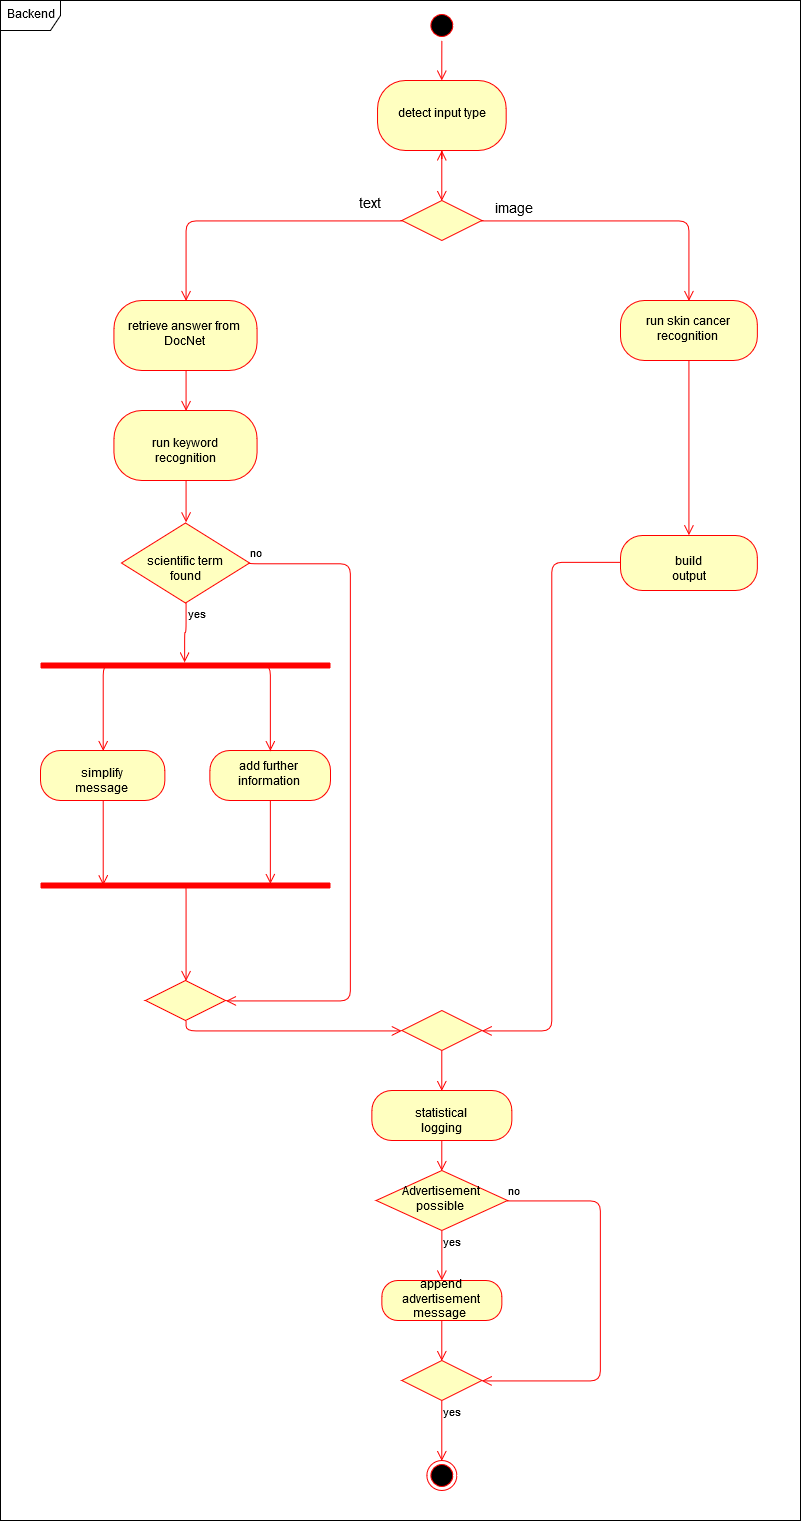

The diagram above was exported from draw.io. Its source (the exported page's mxGraphModel, read from the mxfile embedded in the PNG):
<mxGraphModel dx="1483" dy="821" grid="1" gridSize="10" guides="1" tooltips="1" connect="1" arrows="1" fold="1" page="1" pageScale="1" pageWidth="827" pageHeight="1169" math="0" shadow="0">
  <root>
    <mxCell id="5GDjMNLNgv6hXDDCR8a_-0" />
    <mxCell id="5GDjMNLNgv6hXDDCR8a_-1" parent="5GDjMNLNgv6hXDDCR8a_-0" />
    <mxCell id="HbbBqwe06L8bPL28ZL2v-0" value="" style="ellipse;html=1;shape=endState;fillColor=#000000;strokeColor=#ff0000;" parent="5GDjMNLNgv6hXDDCR8a_-1" vertex="1">
      <mxGeometry x="486.36" y="1510" width="30" height="30" as="geometry" />
    </mxCell>
    <mxCell id="HbbBqwe06L8bPL28ZL2v-1" value="" style="ellipse;html=1;shape=startState;fillColor=#000000;strokeColor=#ff0000;" parent="5GDjMNLNgv6hXDDCR8a_-1" vertex="1">
      <mxGeometry x="486.36" y="60" width="30" height="30" as="geometry" />
    </mxCell>
    <mxCell id="HbbBqwe06L8bPL28ZL2v-2" value="" style="edgeStyle=orthogonalEdgeStyle;html=1;verticalAlign=bottom;endArrow=open;endSize=8;strokeColor=#ff0000;" parent="5GDjMNLNgv6hXDDCR8a_-1" source="VXrUjA6WDmyIuywOAwaQ-0" edge="1">
      <mxGeometry relative="1" as="geometry">
        <mxPoint x="501.36" y="200" as="targetPoint" />
      </mxGeometry>
    </mxCell>
    <mxCell id="o7YKn8pJaPpBJrMV9dzQ-5" value="Backend" style="shape=umlFrame;whiteSpace=wrap;html=1;" parent="5GDjMNLNgv6hXDDCR8a_-1" vertex="1">
      <mxGeometry x="60" y="50" width="800" height="1520" as="geometry" />
    </mxCell>
    <mxCell id="o7YKn8pJaPpBJrMV9dzQ-6" value="run keyword recognition" style="rounded=1;whiteSpace=wrap;html=1;arcSize=40;fontColor=#000000;fillColor=#ffffc0;strokeColor=#ff0000;" parent="5GDjMNLNgv6hXDDCR8a_-1" vertex="1">
      <mxGeometry x="173.43" y="460" width="143.14" height="70" as="geometry" />
    </mxCell>
    <mxCell id="o7YKn8pJaPpBJrMV9dzQ-7" value="" style="edgeStyle=orthogonalEdgeStyle;html=1;verticalAlign=bottom;endArrow=open;endSize=8;strokeColor=#ff0000;entryX=0.5;entryY=0;entryDx=0;entryDy=0;" parent="5GDjMNLNgv6hXDDCR8a_-1" source="o7YKn8pJaPpBJrMV9dzQ-6" target="o7YKn8pJaPpBJrMV9dzQ-8" edge="1">
      <mxGeometry relative="1" as="geometry">
        <mxPoint x="385.93" y="550" as="targetPoint" />
      </mxGeometry>
    </mxCell>
    <mxCell id="o7YKn8pJaPpBJrMV9dzQ-8" value="scientific term found" style="rhombus;whiteSpace=wrap;html=1;fillColor=#ffffc0;strokeColor=#ff0000;" parent="5GDjMNLNgv6hXDDCR8a_-1" vertex="1">
      <mxGeometry x="180.93" y="572.5" width="128.14" height="80" as="geometry" />
    </mxCell>
    <mxCell id="o7YKn8pJaPpBJrMV9dzQ-9" value="no" style="edgeStyle=orthogonalEdgeStyle;html=1;align=left;verticalAlign=bottom;endArrow=open;endSize=8;strokeColor=#ff0000;exitX=1;exitY=0.5;exitDx=0;exitDy=0;entryX=1;entryY=0.5;entryDx=0;entryDy=0;" parent="5GDjMNLNgv6hXDDCR8a_-1" source="o7YKn8pJaPpBJrMV9dzQ-8" target="o7YKn8pJaPpBJrMV9dzQ-25" edge="1">
      <mxGeometry x="-1" relative="1" as="geometry">
        <mxPoint x="396.57" y="1020" as="targetPoint" />
        <Array as="points">
          <mxPoint x="410" y="613" />
          <mxPoint x="410" y="1050" />
        </Array>
      </mxGeometry>
    </mxCell>
    <mxCell id="o7YKn8pJaPpBJrMV9dzQ-10" value="yes" style="edgeStyle=orthogonalEdgeStyle;html=1;align=left;verticalAlign=top;endArrow=open;endSize=8;strokeColor=#ff0000;entryX=0.499;entryY=0.2;entryDx=0;entryDy=0;entryPerimeter=0;" parent="5GDjMNLNgv6hXDDCR8a_-1" source="o7YKn8pJaPpBJrMV9dzQ-8" target="o7YKn8pJaPpBJrMV9dzQ-21" edge="1">
      <mxGeometry x="-1" relative="1" as="geometry">
        <mxPoint x="408.43" y="690" as="targetPoint" />
      </mxGeometry>
    </mxCell>
    <mxCell id="o7YKn8pJaPpBJrMV9dzQ-13" value="simplify message" style="rounded=1;whiteSpace=wrap;html=1;arcSize=40;fontColor=#000000;fillColor=#ffffc0;strokeColor=#ff0000;" parent="5GDjMNLNgv6hXDDCR8a_-1" vertex="1">
      <mxGeometry x="100" y="800" width="124.36" height="50" as="geometry" />
    </mxCell>
    <mxCell id="o7YKn8pJaPpBJrMV9dzQ-15" value="" style="shape=line;html=1;strokeWidth=6;strokeColor=#ff0000;" parent="5GDjMNLNgv6hXDDCR8a_-1" vertex="1">
      <mxGeometry x="100" y="930" width="290" height="10" as="geometry" />
    </mxCell>
    <mxCell id="o7YKn8pJaPpBJrMV9dzQ-16" value="" style="edgeStyle=orthogonalEdgeStyle;html=1;verticalAlign=bottom;endArrow=open;endSize=8;strokeColor=#ff0000;entryX=0.5;entryY=0;entryDx=0;entryDy=0;exitX=0.498;exitY=0.4;exitDx=0;exitDy=0;exitPerimeter=0;" parent="5GDjMNLNgv6hXDDCR8a_-1" source="o7YKn8pJaPpBJrMV9dzQ-15" target="o7YKn8pJaPpBJrMV9dzQ-25" edge="1">
      <mxGeometry relative="1" as="geometry">
        <mxPoint x="316.57" y="1020" as="targetPoint" />
        <mxPoint x="305.43" y="940" as="sourcePoint" />
        <Array as="points">
          <mxPoint x="245" y="934" />
        </Array>
      </mxGeometry>
    </mxCell>
    <mxCell id="o7YKn8pJaPpBJrMV9dzQ-19" value="add further information" style="rounded=1;whiteSpace=wrap;html=1;arcSize=40;fontColor=#000000;fillColor=#ffffc0;strokeColor=#ff0000;" parent="5GDjMNLNgv6hXDDCR8a_-1" vertex="1">
      <mxGeometry x="269.36" y="800" width="120.64" height="50" as="geometry" />
    </mxCell>
    <mxCell id="o7YKn8pJaPpBJrMV9dzQ-21" value="" style="shape=line;html=1;strokeWidth=6;strokeColor=#ff0000;" parent="5GDjMNLNgv6hXDDCR8a_-1" vertex="1">
      <mxGeometry x="100" y="710" width="290" height="10" as="geometry" />
    </mxCell>
    <mxCell id="o7YKn8pJaPpBJrMV9dzQ-22" value="" style="edgeStyle=orthogonalEdgeStyle;html=1;verticalAlign=bottom;endArrow=open;endSize=8;strokeColor=#ff0000;entryX=0.5;entryY=0;entryDx=0;entryDy=0;exitX=0.25;exitY=0.5;exitDx=0;exitDy=0;exitPerimeter=0;" parent="5GDjMNLNgv6hXDDCR8a_-1" source="o7YKn8pJaPpBJrMV9dzQ-21" target="o7YKn8pJaPpBJrMV9dzQ-13" edge="1">
      <mxGeometry relative="1" as="geometry">
        <mxPoint x="313.43" y="780" as="targetPoint" />
        <Array as="points">
          <mxPoint x="162.57" y="715" />
        </Array>
      </mxGeometry>
    </mxCell>
    <mxCell id="o7YKn8pJaPpBJrMV9dzQ-25" value="&lt;br&gt;" style="rhombus;whiteSpace=wrap;html=1;fillColor=#ffffc0;strokeColor=#ff0000;" parent="5GDjMNLNgv6hXDDCR8a_-1" vertex="1">
      <mxGeometry x="205" y="1030" width="80" height="40" as="geometry" />
    </mxCell>
    <mxCell id="o7YKn8pJaPpBJrMV9dzQ-27" value="" style="edgeStyle=orthogonalEdgeStyle;html=1;verticalAlign=bottom;endArrow=open;endSize=8;strokeColor=#ff0000;exitX=0.5;exitY=1;exitDx=0;exitDy=0;entryX=0;entryY=0.5;entryDx=0;entryDy=0;" parent="5GDjMNLNgv6hXDDCR8a_-1" source="o7YKn8pJaPpBJrMV9dzQ-25" target="DEA9866vnD8FdqsRi7AA-5" edge="1">
      <mxGeometry relative="1" as="geometry">
        <mxPoint x="551.86" y="1100" as="targetPoint" />
        <mxPoint x="491.86" y="815" as="sourcePoint" />
      </mxGeometry>
    </mxCell>
    <mxCell id="o7YKn8pJaPpBJrMV9dzQ-34" value="" style="edgeStyle=orthogonalEdgeStyle;html=1;verticalAlign=bottom;endArrow=open;endSize=8;strokeColor=#ff0000;entryX=0.5;entryY=0;entryDx=0;entryDy=0;exitX=0.75;exitY=0.5;exitDx=0;exitDy=0;exitPerimeter=0;" parent="5GDjMNLNgv6hXDDCR8a_-1" source="o7YKn8pJaPpBJrMV9dzQ-21" target="o7YKn8pJaPpBJrMV9dzQ-19" edge="1">
      <mxGeometry relative="1" as="geometry">
        <mxPoint x="463.43" y="780" as="targetPoint" />
        <mxPoint x="474.43" y="705" as="sourcePoint" />
        <Array as="points">
          <mxPoint x="329.57" y="715" />
        </Array>
      </mxGeometry>
    </mxCell>
    <mxCell id="o7YKn8pJaPpBJrMV9dzQ-37" value="" style="edgeStyle=orthogonalEdgeStyle;html=1;verticalAlign=bottom;endArrow=open;endSize=8;strokeColor=#ff0000;entryX=0.792;entryY=0.3;entryDx=0;entryDy=0;entryPerimeter=0;exitX=0.5;exitY=1;exitDx=0;exitDy=0;" parent="5GDjMNLNgv6hXDDCR8a_-1" source="o7YKn8pJaPpBJrMV9dzQ-19" target="o7YKn8pJaPpBJrMV9dzQ-15" edge="1">
      <mxGeometry relative="1" as="geometry">
        <mxPoint x="460.43" y="885" as="targetPoint" />
        <mxPoint x="460.43" y="820" as="sourcePoint" />
        <Array as="points" />
      </mxGeometry>
    </mxCell>
    <mxCell id="VXrUjA6WDmyIuywOAwaQ-1" value="" style="edgeStyle=orthogonalEdgeStyle;html=1;verticalAlign=bottom;endArrow=open;endSize=8;strokeColor=#ff0000;entryX=0.5;entryY=0;entryDx=0;entryDy=0;" parent="5GDjMNLNgv6hXDDCR8a_-1" source="VXrUjA6WDmyIuywOAwaQ-0" target="VXrUjA6WDmyIuywOAwaQ-5" edge="1">
      <mxGeometry relative="1" as="geometry">
        <mxPoint x="501.86" y="320" as="targetPoint" />
      </mxGeometry>
    </mxCell>
    <mxCell id="VXrUjA6WDmyIuywOAwaQ-5" value="" style="rhombus;whiteSpace=wrap;html=1;fillColor=#ffffc0;strokeColor=#ff0000;" parent="5GDjMNLNgv6hXDDCR8a_-1" vertex="1">
      <mxGeometry x="461.36" y="250" width="80" height="40" as="geometry" />
    </mxCell>
    <mxCell id="VXrUjA6WDmyIuywOAwaQ-6" value="image" style="edgeStyle=orthogonalEdgeStyle;html=1;align=left;verticalAlign=bottom;endArrow=open;endSize=8;strokeColor=#ff0000;entryX=0.5;entryY=0;entryDx=0;entryDy=0;fontSize=14;" parent="5GDjMNLNgv6hXDDCR8a_-1" source="VXrUjA6WDmyIuywOAwaQ-5" target="NscwZmxTUomh7LPK_aru-0" edge="1">
      <mxGeometry x="-0.9121" relative="1" as="geometry">
        <mxPoint x="638.86" y="260" as="targetPoint" />
        <mxPoint as="offset" />
      </mxGeometry>
    </mxCell>
    <mxCell id="VXrUjA6WDmyIuywOAwaQ-7" value="text" style="edgeStyle=orthogonalEdgeStyle;html=1;align=left;verticalAlign=top;endArrow=open;endSize=8;strokeColor=#ff0000;entryX=0.5;entryY=0;entryDx=0;entryDy=0;fontSize=14;" parent="5GDjMNLNgv6hXDDCR8a_-1" source="VXrUjA6WDmyIuywOAwaQ-5" target="DEA9866vnD8FdqsRi7AA-0" edge="1">
      <mxGeometry x="-0.6916" y="-30" relative="1" as="geometry">
        <mxPoint x="498.86" y="340" as="targetPoint" />
        <mxPoint as="offset" />
      </mxGeometry>
    </mxCell>
    <mxCell id="NscwZmxTUomh7LPK_aru-0" value="run skin cancer recognition" style="rounded=1;whiteSpace=wrap;html=1;arcSize=40;fontColor=#000000;fillColor=#ffffc0;strokeColor=#ff0000;" parent="5GDjMNLNgv6hXDDCR8a_-1" vertex="1">
      <mxGeometry x="680" y="350" width="136.86" height="60" as="geometry" />
    </mxCell>
    <mxCell id="NscwZmxTUomh7LPK_aru-1" value="" style="edgeStyle=orthogonalEdgeStyle;html=1;verticalAlign=bottom;endArrow=open;endSize=8;strokeColor=#ff0000;entryX=0.5;entryY=0;entryDx=0;entryDy=0;" parent="5GDjMNLNgv6hXDDCR8a_-1" source="NscwZmxTUomh7LPK_aru-0" target="OPvUJ59uXj79_Rg3Eb8W-0" edge="1">
      <mxGeometry relative="1" as="geometry">
        <mxPoint x="958.86" y="600" as="targetPoint" />
        <Array as="points" />
      </mxGeometry>
    </mxCell>
    <mxCell id="OPvUJ59uXj79_Rg3Eb8W-0" value="build output" style="rounded=1;whiteSpace=wrap;html=1;arcSize=40;fontColor=#000000;fillColor=#ffffc0;strokeColor=#ff0000;" parent="5GDjMNLNgv6hXDDCR8a_-1" vertex="1">
      <mxGeometry x="680" y="585" width="136.86" height="55" as="geometry" />
    </mxCell>
    <mxCell id="OPvUJ59uXj79_Rg3Eb8W-1" value="" style="edgeStyle=orthogonalEdgeStyle;html=1;verticalAlign=bottom;endArrow=open;endSize=8;strokeColor=#ff0000;entryX=1;entryY=0.5;entryDx=0;entryDy=0;" parent="5GDjMNLNgv6hXDDCR8a_-1" source="OPvUJ59uXj79_Rg3Eb8W-0" target="DEA9866vnD8FdqsRi7AA-5" edge="1">
      <mxGeometry relative="1" as="geometry">
        <mxPoint x="868.86" y="710" as="targetPoint" />
      </mxGeometry>
    </mxCell>
    <mxCell id="DEA9866vnD8FdqsRi7AA-0" value="retrieve answer from DocNet" style="rounded=1;whiteSpace=wrap;html=1;arcSize=40;fontColor=#000000;fillColor=#ffffc0;strokeColor=#ff0000;" parent="5GDjMNLNgv6hXDDCR8a_-1" vertex="1">
      <mxGeometry x="173.43" y="350" width="143.14" height="70" as="geometry" />
    </mxCell>
    <mxCell id="DEA9866vnD8FdqsRi7AA-1" value="" style="edgeStyle=orthogonalEdgeStyle;html=1;verticalAlign=bottom;endArrow=open;endSize=8;strokeColor=#ff0000;entryX=0.5;entryY=0;entryDx=0;entryDy=0;" parent="5GDjMNLNgv6hXDDCR8a_-1" source="DEA9866vnD8FdqsRi7AA-0" target="o7YKn8pJaPpBJrMV9dzQ-6" edge="1">
      <mxGeometry relative="1" as="geometry">
        <mxPoint x="407.93" y="440" as="targetPoint" />
      </mxGeometry>
    </mxCell>
    <mxCell id="DEA9866vnD8FdqsRi7AA-5" value="" style="rhombus;whiteSpace=wrap;html=1;fillColor=#ffffc0;strokeColor=#ff0000;" parent="5GDjMNLNgv6hXDDCR8a_-1" vertex="1">
      <mxGeometry x="461.36" y="1060" width="80" height="40" as="geometry" />
    </mxCell>
    <mxCell id="DEA9866vnD8FdqsRi7AA-7" value="&lt;br&gt;" style="edgeStyle=orthogonalEdgeStyle;html=1;align=left;verticalAlign=top;endArrow=open;endSize=8;strokeColor=#ff0000;entryX=0.5;entryY=0;entryDx=0;entryDy=0;" parent="5GDjMNLNgv6hXDDCR8a_-1" source="DEA9866vnD8FdqsRi7AA-5" target="R6Y2ig7D3lpIjl2Zbtax-2" edge="1">
      <mxGeometry x="0.0149" y="-60" relative="1" as="geometry">
        <mxPoint x="688.86" y="1230" as="targetPoint" />
        <mxPoint x="60" y="-60" as="offset" />
      </mxGeometry>
    </mxCell>
    <mxCell id="f5dNI_ZGgxceerVCyetS-7" value="" style="edgeStyle=orthogonalEdgeStyle;html=1;verticalAlign=bottom;endArrow=open;endSize=8;strokeColor=#ff0000;exitX=0.5;exitY=1;exitDx=0;exitDy=0;entryX=0.216;entryY=0.5;entryDx=0;entryDy=0;entryPerimeter=0;" parent="5GDjMNLNgv6hXDDCR8a_-1" source="o7YKn8pJaPpBJrMV9dzQ-13" target="o7YKn8pJaPpBJrMV9dzQ-15" edge="1">
      <mxGeometry relative="1" as="geometry">
        <mxPoint x="163.57" y="938" as="targetPoint" />
        <mxPoint x="165.43" y="827" as="sourcePoint" />
        <Array as="points">
          <mxPoint x="163" y="850" />
        </Array>
      </mxGeometry>
    </mxCell>
    <mxCell id="VXrUjA6WDmyIuywOAwaQ-0" value="detect input type" style="rounded=1;whiteSpace=wrap;html=1;arcSize=40;fontColor=#000000;fillColor=#ffffc0;strokeColor=#ff0000;" parent="5GDjMNLNgv6hXDDCR8a_-1" vertex="1">
      <mxGeometry x="437.04" y="130" width="128.64" height="70" as="geometry" />
    </mxCell>
    <mxCell id="R6Y2ig7D3lpIjl2Zbtax-1" value="" style="edgeStyle=orthogonalEdgeStyle;html=1;verticalAlign=bottom;endArrow=open;endSize=8;strokeColor=#ff0000;" parent="5GDjMNLNgv6hXDDCR8a_-1" source="HbbBqwe06L8bPL28ZL2v-1" target="VXrUjA6WDmyIuywOAwaQ-0" edge="1">
      <mxGeometry relative="1" as="geometry">
        <mxPoint x="501.3600000000001" y="200" as="targetPoint" />
        <mxPoint x="501.3600000000001" y="90" as="sourcePoint" />
      </mxGeometry>
    </mxCell>
    <mxCell id="R6Y2ig7D3lpIjl2Zbtax-2" value="statistical logging" style="rounded=1;whiteSpace=wrap;html=1;arcSize=40;fontColor=#000000;fillColor=#ffffc0;strokeColor=#ff0000;" parent="5GDjMNLNgv6hXDDCR8a_-1" vertex="1">
      <mxGeometry x="431.36" y="1140" width="140" height="50" as="geometry" />
    </mxCell>
    <mxCell id="R6Y2ig7D3lpIjl2Zbtax-3" value="" style="edgeStyle=orthogonalEdgeStyle;html=1;verticalAlign=bottom;endArrow=open;endSize=8;strokeColor=#ff0000;exitX=0.5;exitY=1;exitDx=0;exitDy=0;entryX=0.5;entryY=0;entryDx=0;entryDy=0;" parent="5GDjMNLNgv6hXDDCR8a_-1" source="R6Y2ig7D3lpIjl2Zbtax-2" target="40mKu9lJIui-v6dIFGGe-2" edge="1">
      <mxGeometry relative="1" as="geometry">
        <mxPoint x="501" y="1230" as="targetPoint" />
        <mxPoint x="501" y="1380" as="sourcePoint" />
      </mxGeometry>
    </mxCell>
    <mxCell id="40mKu9lJIui-v6dIFGGe-0" value="append advertisement message&amp;nbsp;" style="rounded=1;whiteSpace=wrap;html=1;arcSize=40;fontColor=#000000;fillColor=#ffffc0;strokeColor=#ff0000;" parent="5GDjMNLNgv6hXDDCR8a_-1" vertex="1">
      <mxGeometry x="441.36" y="1330" width="120" height="40" as="geometry" />
    </mxCell>
    <mxCell id="40mKu9lJIui-v6dIFGGe-1" value="" style="edgeStyle=orthogonalEdgeStyle;html=1;verticalAlign=bottom;endArrow=open;endSize=8;strokeColor=#ff0000;entryX=0.5;entryY=0;entryDx=0;entryDy=0;" parent="5GDjMNLNgv6hXDDCR8a_-1" source="40mKu9lJIui-v6dIFGGe-0" target="40mKu9lJIui-v6dIFGGe-5" edge="1">
      <mxGeometry relative="1" as="geometry">
        <mxPoint x="501" y="1400" as="targetPoint" />
      </mxGeometry>
    </mxCell>
    <mxCell id="40mKu9lJIui-v6dIFGGe-2" value="Advertisement &lt;br&gt;possible&amp;nbsp;" style="rhombus;whiteSpace=wrap;html=1;fillColor=#ffffc0;strokeColor=#ff0000;" parent="5GDjMNLNgv6hXDDCR8a_-1" vertex="1">
      <mxGeometry x="435.68" y="1220" width="131.36" height="60" as="geometry" />
    </mxCell>
    <mxCell id="40mKu9lJIui-v6dIFGGe-3" value="no" style="edgeStyle=orthogonalEdgeStyle;html=1;align=left;verticalAlign=bottom;endArrow=open;endSize=8;strokeColor=#ff0000;entryX=1;entryY=0.5;entryDx=0;entryDy=0;" parent="5GDjMNLNgv6hXDDCR8a_-1" source="40mKu9lJIui-v6dIFGGe-2" target="40mKu9lJIui-v6dIFGGe-5" edge="1">
      <mxGeometry x="-1" relative="1" as="geometry">
        <mxPoint x="641.36" y="1250" as="targetPoint" />
        <Array as="points">
          <mxPoint x="660" y="1250" />
          <mxPoint x="660" y="1430" />
        </Array>
      </mxGeometry>
    </mxCell>
    <mxCell id="40mKu9lJIui-v6dIFGGe-4" value="yes" style="edgeStyle=orthogonalEdgeStyle;html=1;align=left;verticalAlign=top;endArrow=open;endSize=8;strokeColor=#ff0000;" parent="5GDjMNLNgv6hXDDCR8a_-1" source="40mKu9lJIui-v6dIFGGe-2" edge="1">
      <mxGeometry x="-1" relative="1" as="geometry">
        <mxPoint x="501.36" y="1330" as="targetPoint" />
      </mxGeometry>
    </mxCell>
    <mxCell id="40mKu9lJIui-v6dIFGGe-5" value="" style="rhombus;whiteSpace=wrap;html=1;fillColor=#ffffc0;strokeColor=#ff0000;" parent="5GDjMNLNgv6hXDDCR8a_-1" vertex="1">
      <mxGeometry x="461.36" y="1410" width="80" height="40" as="geometry" />
    </mxCell>
    <mxCell id="40mKu9lJIui-v6dIFGGe-7" value="yes" style="edgeStyle=orthogonalEdgeStyle;html=1;align=left;verticalAlign=top;endArrow=open;endSize=8;strokeColor=#ff0000;entryX=0.5;entryY=0;entryDx=0;entryDy=0;" parent="5GDjMNLNgv6hXDDCR8a_-1" source="40mKu9lJIui-v6dIFGGe-5" target="HbbBqwe06L8bPL28ZL2v-0" edge="1">
      <mxGeometry x="-1" relative="1" as="geometry">
        <mxPoint x="501.36" y="1510" as="targetPoint" />
      </mxGeometry>
    </mxCell>
  </root>
</mxGraphModel>